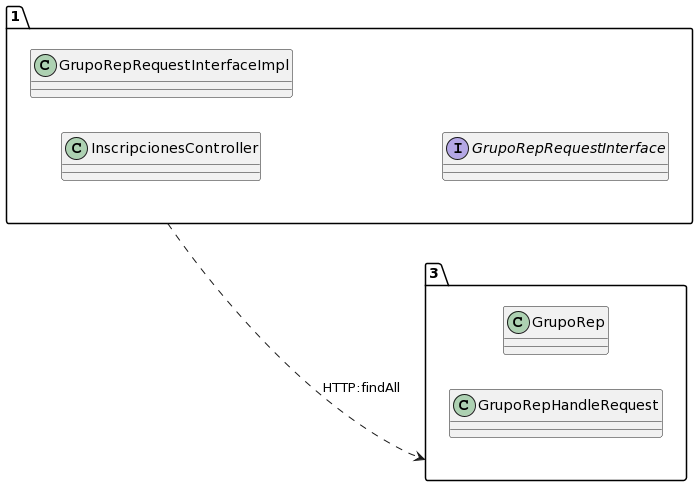

The diagram above was rendered by PlantUML. Its source (embedded in the PNG):
@startuml
allow_mixing
left to right direction
package "1"{
class InscripcionesController
class GrupoRepRequestInterfaceImpl
interface GrupoRepRequestInterface

}
package "3"{
class GrupoRep
class GrupoRepHandleRequest

}
"1" ..> "3":HTTP:findAll
@enduml